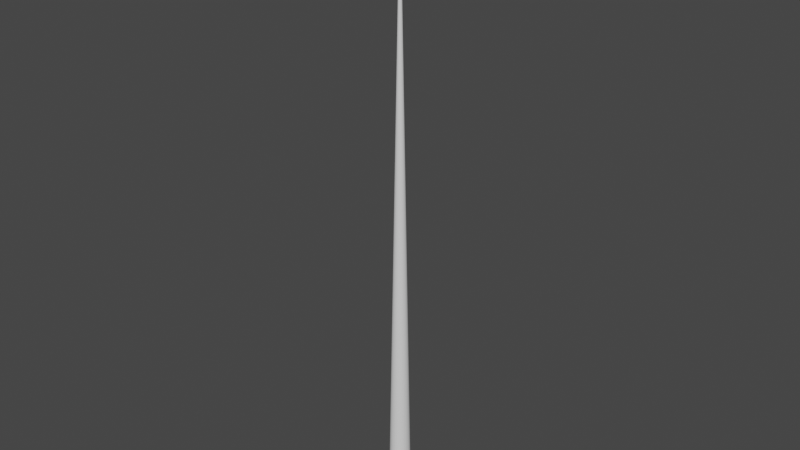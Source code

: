 # Source: cone.blend  (saved by Blender 3.1.7; exported with 4.5.12 LTS)
import bpy
from mathutils import Matrix  # noqa: F401  (used for matrix-valued properties, if any)

bpy.ops.wm.read_factory_settings(use_empty=True)
scene = bpy.context.scene
scene.name = 'Scene'

# ---- collections
col_collection = bpy.data.collections.new('Collection'); scene.collection.children.link(col_collection)

# ---- world
world_world = bpy.data.worlds.new('World'); scene.world = world_world
world_world.use_nodes = True; world_world.node_tree.nodes.clear()
_N = world_world.node_tree.nodes; _L = world_world.node_tree.links
n0 = _N.new('ShaderNodeOutputWorld'); n0.name = 'World Output'; n0.location = (300, 300)
n1 = _N.new('ShaderNodeBackground'); n1.name = 'Background'; n1.location = (10, 300)
n1.inputs[0].default_value = (0.05088, 0.05088, 0.05088, 1.0)
_L.new(n1.outputs[0], n0.inputs[0])
n0.is_active_output = True
world_world.color = (0.05088, 0.05088, 0.05088)
world_world.use_sun_shadow = False
world_world.sun_shadow_jitter_overblur = 0.0

# ---- meshes
me_cone_003 = bpy.data.meshes.new('Cone.003')
me_cone_003.from_pydata([(0.0, 0.1065, -5.461), (0.01965, 0.1045, -5.461), (0.03855, 0.09841, -5.461), (0.05596, 0.08857, -5.461), (0.07122, 0.07532, -5.461), (0.08375, 0.05918, -5.461), (0.09306, 0.04076, -5.461), (0.09879, 0.02078, -5.461), (0.1007, -4.656e-09, -5.461), (0.09879, -0.02078, -5.461), (0.09306, -0.04076, -5.461), (0.08375, -0.05918, -5.461), (0.07122, -0.07532, -5.461), (0.05596, -0.08857, -5.461), (0.03855, -0.09841, -5.461), (0.01965, -0.1045, -5.461), (-8.806e-09, -0.1065, -5.461), (-0.01965, -0.1045, -5.461), (-0.03855, -0.09841, -5.461), (-0.05596, -0.08857, -5.461), (-0.07122, -0.07532, -5.461), (-0.08375, -0.05918, -5.461), (-0.09306, -0.04076, -5.461), (-0.09879, -0.02078, -5.461), (-0.1007, 1.27e-09, -5.461), (-0.09879, 0.02078, -5.461), (-0.09306, 0.04076, -5.461), (-0.08375, 0.05918, -5.461), (-0.07122, 0.07532, -5.461), (-0.05596, 0.08857, -5.461), (-0.03855, 0.09841, -5.461), (-0.01965, 0.1045, -5.461), (0.0, 0.0, 0.2034)], [], [(0, 32, 1), (1, 32, 2), (2, 32, 3), (3, 32, 4), (4, 32, 5), (5, 32, 6), (6, 32, 7), (7, 32, 8), (8, 32, 9), (9, 32, 10), (10, 32, 11), (11, 32, 12), (12, 32, 13), (13, 32, 14), (14, 32, 15), (15, 32, 16), (16, 32, 17), (17, 32, 18), (18, 32, 19), (19, 32, 20), (20, 32, 21), (21, 32, 22), (22, 32, 23), (23, 32, 24), (24, 32, 25), (25, 32, 26), (26, 32, 27), (27, 32, 28), (28, 32, 29), (29, 32, 30), (0, 1, 2, 3, 4, 5, 6, 7, 8, 9, 10, 11, 12, 13, 14, 15, 16, 17, 18, 19, 20, 21, 22, 23, 24, 25, 26, 27, 28, 29, 30, 31), (30, 32, 31), (31, 32, 0)])
_uv = me_cone_003.uv_layers.new(name='UVMap')
_uv.uv.foreach_set('vector', [0.25, 0.49, 0.25, 0.25, 0.2968, 0.4854, 0.2968, 0.4854, 0.25, 0.25, 0.3418, 0.4717, 0.3418, 0.4717, 0.25, 0.25, 0.3833, 0.4496, 0.3833, 0.4496, 0.25, 0.25, 0.4197, 0.4197, 0.4197, 0.4197, 0.25, 0.25, 0.4496, 0.3833, 0.4496, 0.3833, 0.25, 0.25, 0.4717, 0.3418, 0.4717, 0.3418, 0.25, 0.25, 0.4854, 0.2968, 0.4854, 0.2968, 0.25, 0.25, 0.49, 0.25, 0.49, 0.25, 0.25, 0.25, 0.4854, 0.2032, 0.4854, 0.2032, 0.25, 0.25, 0.4717, 0.1582, 0.4717, 0.1582, 0.25, 0.25, 0.4496, 0.1167, 0.4496, 0.1167, 0.25, 0.25, 0.4197, 0.08029, 0.4197, 0.08029, 0.25, 0.25, 0.3833, 0.05045, 0.3833, 0.05045, 0.25, 0.25, 0.3418, 0.02827, 0.3418, 0.02827, 0.25, 0.25, 0.2968, 0.01461, 0.2968, 0.01461, 0.25, 0.25, 0.25, 0.01, 0.25, 0.01, 0.25, 0.25, 0.2032, 0.01461, 0.2032, 0.01461, 0.25, 0.25, 0.1582, 0.02827, 0.1582, 0.02827, 0.25, 0.25, 0.1167, 0.05045, 0.1167, 0.05045, 0.25, 0.25, 0.08029, 0.08029, 0.08029, 0.08029, 0.25, 0.25, 0.05045, 0.1167, 0.05045, 0.1167, 0.25, 0.25, 0.02827, 0.1582, 0.02827, 0.1582, 0.25, 0.25, 0.01461, 0.2032, 0.01461, 0.2032, 0.25, 0.25, 0.01, 0.25, 0.01, 0.25, 0.25, 0.25, 0.01461, 0.2968, 0.01461, 0.2968, 0.25, 0.25, 0.02827, 0.3418, 0.02827, 0.3418, 0.25, 0.25, 0.05045, 0.3833, 0.05045, 0.3833, 0.25, 0.25, 0.08029, 0.4197, 0.08029, 0.4197, 0.25, 0.25, 0.1167, 0.4496, 0.1167, 0.4496, 0.25, 0.25, 0.1582, 0.4717, 0.75, 0.49, 0.7968, 0.4854, 0.8418, 0.4717, 0.8833, 0.4496, 0.9197, 0.4197, 0.9496, 0.3833, 0.9717, 0.3418, 0.9854, 0.2968, 0.99, 0.25, 0.9854, 0.2032, 0.9717, 0.1582, 0.9496, 0.1167, 0.9197, 0.08029, 0.8833, 0.05045, 0.8418, 0.02827, 0.7968, 0.01461, 0.75, 0.01, 0.7032, 0.01461, 0.6582, 0.02827, 0.6167, 0.05045, 0.5803, 0.08029, 0.5504, 0.1167, 0.5283, 0.1582, 0.5146, 0.2032, 0.51, 0.25, 0.5146, 0.2968, 0.5283, 0.3418, 0.5504, 0.3833, 0.5803, 0.4197, 0.6167, 0.4496, 0.6582, 0.4717, 0.7032, 0.4854, 0.1582, 0.4717, 0.25, 0.25, 0.2032, 0.4854, 0.2032, 0.4854, 0.25, 0.25, 0.25, 0.49])
me_cone_003.use_remesh_fix_poles = True
me_cone_003.use_remesh_preserve_attributes = False
me_cone_003.update()

# ---- objects
ob_cone = bpy.data.objects.new('Cone', me_cone_003)

# ---- transforms, parenting, visibility, modifiers, constraints
ob_cone.location = (0.0, 0.0, 2.042)

# ---- collection membership
col_collection.objects.link(ob_cone)

# ---- scene / render settings (as saved in the file)
scene.frame_start = 1; scene.frame_end = 250; scene.frame_set(146)
scene.render.engine = 'BLENDER_EEVEE_NEXT'
scene.cycles.sampling_pattern = 'TABULATED_SOBOL'
scene.cycles.use_light_tree = False
scene.view_settings.view_transform = 'Filmic'
bpy.context.view_layer.update()

# ---- added for rendering (the .blend has no active camera and no usable light): camera, sun
cam_auto = bpy.data.cameras.new('AutoCamera')
cam_auto.lens = 50.0
cam_auto.sensor_width = 36.0
cam_auto.clip_end = 1000.0
ob_auto_camera = bpy.data.objects.new('AutoCamera', cam_auto)
scene.collection.objects.link(ob_auto_camera)
ob_auto_camera.location = (5.24787, -6.29745, 3.61157)
ob_auto_camera.rotation_euler = (1.09748, -7.21219e-08, 0.694738)
scene.camera = ob_auto_camera
light_auto_sun = bpy.data.lights.new('AutoSun', 'SUN')
light_auto_sun.energy = 3.0
light_auto_sun.angle = 0.0523599
ob_auto_sun = bpy.data.objects.new('AutoSun', light_auto_sun)
scene.collection.objects.link(ob_auto_sun)
ob_auto_sun.rotation_euler = (0.872665, 0.174533, 0.523599)
bpy.context.view_layer.update()

